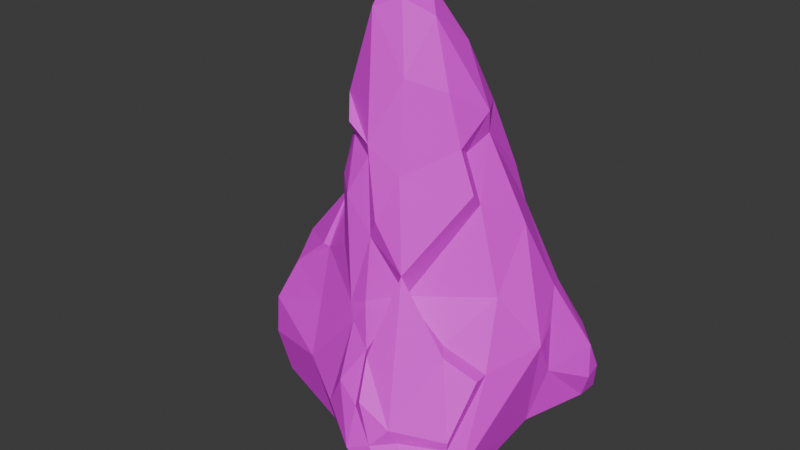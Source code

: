 # Source: piatra_mare1.blend  (saved by Blender 4.2.66; exported with 4.5.12 LTS)
import bpy
from mathutils import Matrix  # noqa: F401  (used for matrix-valued properties, if any)

bpy.ops.wm.read_factory_settings(use_empty=True)
scene = bpy.context.scene
scene.name = 'Scene'

# ---- collections
col_collection = bpy.data.collections.new('Collection'); scene.collection.children.link(col_collection)

# ---- images (referenced by path relative to the original .blend; pixels are not part of the script)
import os
ASSET_DIR = os.environ.get("B2B_ASSET_DIR", "")  # directory of the original .blend (textures are referenced by path, not embedded)
HERE = os.path.dirname(os.path.abspath(__file__))  # packed textures are extracted next to this script under _unpacked/

def load_image(name, relpath, width, height, colorspace="sRGB"):
    """Load a texture the original file referenced (path relative to the .blend, or extracted next to this script)."""
    p = next((c for c in (os.path.join(HERE, relpath), os.path.join(ASSET_DIR, relpath)) if relpath and os.path.exists(c)), "")
    if p:
        img = bpy.data.images.load(p, check_existing=True)
        img.name = name
    else:  # same state as the original file: an image datablock whose file is absent (Cycles renders it pink)
        img = bpy.data.images.new(name, width, height)
        img.source = "FILE"
        img.filepath = "//" + (relpath or name)
    img.colorspace_settings.name = colorspace
    return img
img_color_pallet_v4_png_021 = load_image('color pallet v4.png.021', 'color pallet v4.png', 1024, 1024, 'sRGB')

# ---- materials (node trees are filled in below, after node groups)
mat_v4_palette_021 = bpy.data.materials.new('v4 palette.021')

# ---- material node trees
mat_v4_palette_021.use_nodes = True; mat_v4_palette_021.node_tree.nodes.clear()
_N = mat_v4_palette_021.node_tree.nodes; _L = mat_v4_palette_021.node_tree.links
n0 = _N.new('ShaderNodeBsdfPrincipled'); n0.name = 'Principled BSDF'; n0.location = (10, 300)
n1 = _N.new('ShaderNodeOutputMaterial'); n1.name = 'Material Output'; n1.location = (300, 300)
n2 = _N.new('ShaderNodeTexImage'); n2.name = 'Image Texture'; n2.location = (-270, 260)
n2.image = img_color_pallet_v4_png_021
n3 = _N.new('ShaderNodeMapping'); n3.name = 'Mapping'; n3.location = (-450, 260)
n4 = _N.new('ShaderNodeTexCoord'); n4.name = 'Texture Coordinate'; n4.location = (-630, 260)
_L.new(n0.outputs[0], n1.inputs[0])
_L.new(n2.outputs[0], n0.inputs[0])
_L.new(n3.outputs[0], n2.inputs[0])
_L.new(n4.outputs[2], n3.inputs[0])
n1.is_active_output = True

# ---- world
world_world = bpy.data.worlds.new('World'); scene.world = world_world
world_world.use_nodes = True; world_world.node_tree.nodes.clear()
_N = world_world.node_tree.nodes; _L = world_world.node_tree.links
n0 = _N.new('ShaderNodeOutputWorld'); n0.name = 'World Output'; n0.location = (300, 300)
n1 = _N.new('ShaderNodeBackground'); n1.name = 'Background'; n1.location = (10, 300)
n1.inputs[0].default_value = (0.05088, 0.05088, 0.05088, 1.0)
_L.new(n1.outputs[0], n0.inputs[0])
n0.is_active_output = True
world_world.color = (0.05088, 0.05088, 0.05088)
world_world.sun_shadow_jitter_overblur = 0.0

# ---- meshes
me_rock = bpy.data.meshes.new('rock')
me_rock.from_pydata([(0.3047, -0.6377, 2.127), (0.5233, 0.9045, 2.576), (-0.7562, -0.1156, 2.72), (0.9524, -1.325, 0.5427), (1.04, 0.3311, 0.5526), (-0.5614, 0.7798, 0.5703), (-0.4192, -0.8526, 0.5534), (-0.3321, 0.6265, 3.117), (-0.4109, -0.6128, 2.916), (1.017, -0.3645, 1.441), (0.7299, -1.277, 1.073), (1.093, -0.8471, 0.4386), (1.08, 0.6075, 1.562), (1.076, 1.228, 1.264), (0.2607, 1.238, 1.4), (0.5542, 1.377, 0.5267), (-0.8577, 0.6416, 1.792), (-1.712, -0.08249, 1.403), (-1.494, 0.2516, 0.5515), (-0.8536, -0.5448, 1.582), (-1.399, -0.4694, 0.5173), (-0.008684, -1.197, 1.383), (0.5222, -1.338, 0.4328), (0.4314, -0.3836, 0.07318), (0.3082, 0.6095, 0.04122), (0.441, 0.371, 3.429), (0.5843, 0.06972, 2.861), (0.7889, 0.5148, 2.57), (-0.607, -0.01557, 3.598), (0.04634, 0.7943, 2.974), (-0.113, -0.6383, 2.591), (-0.5911, -0.4505, 3.014), (0.6853, -0.5742, 1.726), (0.8945, -1.366, 0.797), (0.9677, 0.8043, 1.848), (1.132, 0.5332, 1.066), (0.8776, 1.025, 1.777), (1.171, 1.38, 0.7068), (1.222, 1.061, 0.5332), (1.242, 1.263, 0.5571), (0.369, 1.162, 1.728), (0.2182, 1.258, 0.5237), (-0.7767, 0.4364, 2.505), (-0.1421, 1.116, 1.15), (-1.846, -0.1364, 0.8158), (-1.806, 0.02643, 0.7494), (-0.8997, -0.3521, 2.104), (-0.7608, -0.792, 1.115), (-1.73, -0.2326, 0.6176), (0.1447, -1.006, 1.67), (-0.1654, -1.175, 1.063), (0.7753, -1.385, 0.4877), (0.1751, -1.203, 0.4609), (0.8662, -0.357, 0.2143), (-0.06979, -0.4645, 0.1157), (0.5817, 0.3905, 0.09926), (0.3769, 1.235, 0.2576), (-0.574, 0.4173, 0.203), (0.4094, 0.07252, 3.32), (-0.2098, 0.5992, 3.716), (-0.4368, -0.4625, 3.445), (1.141, -0.8789, 0.7166), (1.022, -0.9332, 0.9242), (1.164, 0.3168, 1.466), (0.839, 0.03398, 2.006), (1.318, 1.015, 0.8088), (1.287, 1.053, 1.164), (0.9758, 1.361, 0.9531), (-0.2774, 0.9897, 1.864), (-0.4283, 0.8023, 2.381), (-1.526, 0.3482, 0.9401), (-1.639, 0.2345, 1.301), (-1.553, -0.4931, 0.9341), (-1.58, -0.4366, 1.311), (-0.1934, -0.8005, 1.749), (-0.3125, -0.6966, 1.863), (0.2954, -1.461, 0.9195), (0.5379, -1.43, 1.041), (0.6239, -1.15, 0.1856), (0.743, -0.9508, 0.111), (0.9364, -0.9448, 0.2177), (0.7537, 1.277, 0.209), (1.023, 1.268, 0.317), (-1.39, -0.2436, 0.2783), (-1.332, 0.03819, 0.2088), (0.07051, 0.1468, -0.04595), (-0.4782, 0.2824, 3.671), (-0.5579, -0.2848, 3.568), (-0.1998, -0.5528, 3.327), (1.29, 1.217, 0.8406), (-0.08494, 0.9503, 2.426), (-1.41, 0.1934, 1.832), (-1.377, -0.3209, 1.769), (-0.5514, -0.505, 2.332), (-0.09702, -0.7376, 1.961), (0.2764, -1.308, 1.287), (0.6976, -1.445, 0.7476), (0.8696, -1.215, 0.314), (-1.619, -0.08737, 0.4246), (-0.1298, 0.4974, 0.05732), (-0.2062, -0.0408, 4.89), (-0.06988, 0.161, 4.738), (0.1595, 0.4001, 4.226), (0.2962, 0.6261, 3.634), (0.3893, 0.9143, 2.909), (-0.08088, -0.2332, 4.703), (0.08637, -0.4055, 4.062), (0.163, -0.5622, 3.231), (0.3353, -0.7419, 2.386), (0.5973, -0.0555, 2.999), (-0.4276, -0.03295, 4.783), (-0.5836, -0.01969, 4.327), (-0.6719, -0.01629, 3.825), (0.04164, 0.8376, 3.19), (-0.2477, 0.7164, 3.288), (-0.5881, 0.3177, 3.049), (-0.8429, -0.08994, 2.682), (-0.01495, -0.6859, 2.791), (0.7748, -0.6892, 1.684), (1.036, -0.5275, 1.456), (0.692, -1.349, 1.233), (-1.395, -0.07855, 2.026), (-0.9798, -0.3531, 2.112), (0.2421, -1.111, 1.691), (0.3405, -0.1062, 3.91), (0.459, -0.07404, 3.408), (0.4817, 0.3078, 3.666), (-0.1428, 0.4653, 4.294), (-0.4575, 0.3508, 4.245), (-0.5952, -0.3463, 3.778), (-0.4405, -0.5306, 3.587), (-0.1584, -0.6077, 3.468), (1.04, -0.9498, 1.025), (0.1287, -0.03461, 4.538), (-0.3296, 0.2526, 4.657), (-0.5444, 0.316, 3.872), (-0.3435, -0.3141, 4.596), (0.357, -1.351, 1.384)], [], [(25, 27, 1), (3, 61, 33), (35, 63, 4), (1, 27, 34), (27, 64, 63), (34, 36, 1), (37, 89, 39), (67, 14, 40), (37, 67, 13), (43, 14, 15), (16, 68, 43), (68, 14, 43), (42, 69, 16), (18, 70, 5), (21, 74, 50), (95, 76, 77), (78, 22, 52), (11, 53, 4), (80, 79, 53), (41, 56, 5), (84, 18, 5), (56, 24, 99), (55, 85, 24), (124, 126, 133), (132, 119, 118), (135, 59, 86), (25, 103, 126), (46, 122, 92), (77, 10, 120), (3, 11, 61), (63, 64, 9), (27, 26, 64), (12, 66, 34), (35, 4, 38), (35, 65, 66), (67, 15, 14), (90, 68, 69), (16, 69, 68), (46, 2, 116, 122), (43, 5, 70), (17, 44, 73), (44, 72, 73), (76, 52, 22), (3, 51, 97), (11, 80, 53), (53, 79, 23), (37, 39, 82), (56, 81, 24), (5, 57, 84), (98, 84, 83), (23, 54, 85), (85, 99, 24), (55, 4, 53), (57, 99, 85), (126, 103, 102), (127, 59, 128), (42, 116, 115), (120, 137, 77), (126, 125, 58, 25), (88, 30, 117, 131), (25, 58, 26, 27), (32, 118, 119, 9), (60, 88, 131, 130), (86, 28, 112, 135), (62, 9, 119, 132), (0, 108, 118, 32), (28, 86, 115, 2), (114, 7, 59), (0, 49, 123, 108), (28, 87, 129, 112), (86, 59, 7, 115), (26, 109, 108, 0), (10, 62, 132, 120), (31, 87, 28, 2), (31, 8, 60, 87), (30, 0, 108, 117), (87, 60, 130, 129), (88, 60, 8, 30), (115, 116, 2), (58, 125, 109, 26), (77, 137, 95), (33, 61, 62, 10), (61, 11, 4, 63), (9, 62, 61, 63), (0, 32, 64, 26), (34, 27, 63, 12), (64, 32, 9), (63, 35, 12), (66, 13, 36, 34), (13, 66, 89, 37), (65, 35, 38), (66, 12, 35), (39, 89, 65, 38), (66, 65, 89), (13, 67, 40, 36), (40, 1, 36), (43, 15, 41, 5), (67, 37, 15), (1, 40, 90, 29), (40, 14, 68, 90), (29, 90, 69, 7), (29, 7, 114, 113), (7, 69, 42, 115), (25, 1, 104, 103), (16, 71, 91, 42), (91, 71, 17, 121), (43, 70, 71, 16), (17, 71, 45, 44), (17, 73, 92, 121), (71, 70, 45), (70, 18, 45), (92, 73, 19, 46), (48, 20, 72, 44), (47, 72, 20, 6), (47, 19, 73, 72), (2, 46, 93, 31), (46, 19, 75, 93), (93, 75, 8, 31), (50, 74, 47, 6), (75, 19, 47, 74), (0, 30, 94, 49), (30, 8, 75, 94), (49, 94, 74, 21), (75, 74, 94), (29, 113, 104, 1), (21, 76, 95, 49), (95, 137, 123, 49), (52, 76, 50, 6), (33, 96, 51, 3), (76, 21, 50), (10, 77, 96, 33), (96, 76, 22, 51), (76, 96, 77), (22, 78, 97, 51), (97, 78, 79, 80), (97, 80, 11, 3), (54, 78, 52, 6), (54, 23, 79, 78), (55, 82, 38, 4), (55, 24, 81, 82), (15, 81, 56, 41), (37, 82, 81, 15), (82, 39, 38), (20, 83, 54, 6), (57, 85, 84), (54, 83, 84, 85), (45, 98, 48, 44), (18, 84, 98, 45), (98, 83, 20, 48), (5, 56, 99, 57), (23, 85, 55, 53), (105, 133, 101, 100), (106, 124, 133, 105), (133, 126, 102, 101), (109, 125, 107, 108), (125, 124, 106, 107), (100, 101, 134, 110), (124, 125, 126), (101, 102, 127, 134), (134, 128, 111, 110), (128, 134, 127), (113, 127, 103, 104), (114, 59, 127, 113), (111, 128, 135, 112), (102, 103, 127), (110, 136, 105, 100), (128, 59, 135), (111, 129, 136, 110), (129, 130, 131, 136), (136, 131, 106, 105), (107, 131, 117, 108), (129, 111, 112), (120, 132, 118, 108), (131, 107, 106), (42, 91, 121, 116), (121, 92, 122, 116), (123, 137, 120, 108)])
_uv = me_rock.uv_layers.new(name='UVMap')
_uv.uv.foreach_set('vector', [0.9235, 0.4773, 0.9236, 0.4809, 0.9221, 0.4802, 0.9353, 0.4805, 0.9337, 0.483, 0.9337, 0.4802, 0.9356, 0.4883, 0.9337, 0.4884, 0.9353, 0.4867, 0.9221, 0.4802, 0.9236, 0.4809, 0.9212, 0.4817, 0.9337, 0.4912, 0.9323, 0.4901, 0.9337, 0.4884, 0.9212, 0.4817, 0.9199, 0.4802, 0.9221, 0.4802, 0.9423, 0.4872, 0.9404, 0.4883, 0.9404, 0.4867, 0.9171, 0.4786, 0.9208, 0.4772, 0.9209, 0.4786, 0.9166, 0.4802, 0.9171, 0.4786, 0.9183, 0.4802, 0.9221, 0.4756, 0.9208, 0.4772, 0.9196, 0.4756, 0.9213, 0.4772, 0.9204, 0.4756, 0.922, 0.4756, 0.9203, 0.4834, 0.9221, 0.4831, 0.9221, 0.4847, 0.9208, 0.4786, 0.9187, 0.4779, 0.9213, 0.4772, 0.9485, 0.4761, 0.9503, 0.4764, 0.9485, 0.4796, 0.9323, 0.4735, 0.9321, 0.4719, 0.9337, 0.4735, 0.9307, 0.4785, 0.9325, 0.4769, 0.9323, 0.4785, 0.9386, 0.4817, 0.9384, 0.4802, 0.9399, 0.4802, 0.9353, 0.4831, 0.937, 0.4853, 0.9353, 0.4867, 0.937, 0.483, 0.9386, 0.483, 0.937, 0.4853, 0.9507, 0.4802, 0.9507, 0.4817, 0.9485, 0.4796, 0.9461, 0.4762, 0.9485, 0.4761, 0.9485, 0.4796, 0.9331, 0.491, 0.9363, 0.4897, 0.937, 0.491, 0.9365, 0.4883, 0.9384, 0.4893, 0.9363, 0.4897, 0.7414, 0.1948, 0.7412, 0.195, 0.7415, 0.1946, 0.7431, 0.2, 0.7428, 0.1999, 0.7427, 0.1998, 0.7566, 0.2201, 0.7566, 0.2202, 0.7566, 0.2201, 0.7567, 0.22, 0.7566, 0.22, 0.7567, 0.22, 0.757, 0.2198, 0.7568, 0.2199, 0.7569, 0.2199, 0.7569, 0.22, 0.7569, 0.2201, 0.7569, 0.2201, 0.9353, 0.4805, 0.9353, 0.4831, 0.9337, 0.483, 0.9337, 0.4884, 0.9323, 0.4901, 0.9323, 0.4867, 0.9236, 0.4809, 0.9251, 0.4802, 0.9259, 0.4822, 0.9353, 0.4899, 0.939, 0.4905, 0.9361, 0.4912, 0.9356, 0.4883, 0.9353, 0.4867, 0.9389, 0.4867, 0.9356, 0.4883, 0.939, 0.4883, 0.939, 0.4905, 0.9171, 0.4786, 0.9196, 0.4756, 0.9208, 0.4772, 0.9203, 0.4817, 0.9203, 0.4834, 0.9187, 0.4824, 0.9187, 0.4847, 0.9187, 0.4824, 0.9203, 0.4834, 0.7566, 0.22, 0.7566, 0.2201, 0.7566, 0.2201, 0.7568, 0.2199, 0.9485, 0.4818, 0.9485, 0.4796, 0.9503, 0.4764, 0.9177, 0.4802, 0.9161, 0.48, 0.9177, 0.4785, 0.9421, 0.4724, 0.9394, 0.4719, 0.9391, 0.4698, 0.9325, 0.4769, 0.9353, 0.4757, 0.9353, 0.4772, 0.9353, 0.4805, 0.937, 0.4802, 0.937, 0.4817, 0.9353, 0.4831, 0.937, 0.483, 0.937, 0.4853, 0.937, 0.4853, 0.9386, 0.483, 0.9384, 0.4867, 0.9284, 0.4869, 0.9301, 0.4867, 0.9308, 0.4883, 0.9331, 0.491, 0.9317, 0.4901, 0.9363, 0.4897, 0.9485, 0.4796, 0.9468, 0.4802, 0.9461, 0.4762, 0.9439, 0.4747, 0.9461, 0.4762, 0.9439, 0.4762, 0.9423, 0.483, 0.9435, 0.4816, 0.945, 0.4827, 0.945, 0.4827, 0.9468, 0.4817, 0.9468, 0.483, 0.9365, 0.4883, 0.9353, 0.4867, 0.937, 0.4853, 0.9468, 0.4802, 0.9468, 0.4817, 0.945, 0.4827, 0.7412, 0.195, 0.741, 0.195, 0.741, 0.1946, 0.7408, 0.1945, 0.7407, 0.1949, 0.7412, 0.1938, 0.7421, 0.1965, 0.7422, 0.1967, 0.742, 0.1965, 0.743, 0.1997, 0.7428, 0.1995, 0.743, 0.1995, 0.7567, 0.22, 0.7567, 0.22, 0.7567, 0.22, 0.7567, 0.22, 0.7567, 0.2201, 0.7567, 0.2201, 0.7567, 0.2201, 0.7567, 0.2202, 0.9235, 0.4773, 0.9251, 0.4773, 0.9251, 0.4802, 0.9236, 0.4809, 0.7568, 0.2201, 0.7568, 0.2201, 0.7568, 0.2202, 0.7568, 0.2201, 0.7567, 0.2201, 0.7567, 0.2201, 0.7567, 0.2202, 0.7567, 0.2201, 0.7566, 0.2201, 0.7566, 0.2201, 0.7566, 0.2201, 0.7566, 0.2201, 0.7569, 0.2201, 0.7569, 0.2202, 0.7568, 0.2202, 0.7569, 0.2201, 0.7568, 0.2201, 0.7568, 0.2201, 0.7568, 0.2201, 0.7568, 0.2201, 0.922, 0.483, 0.9204, 0.483, 0.9204, 0.4802, 0.922, 0.4802, 0.7566, 0.2201, 0.7566, 0.2201, 0.7566, 0.2202, 0.7568, 0.2201, 0.7568, 0.22, 0.7568, 0.22, 0.7568, 0.2201, 0.7566, 0.2201, 0.7567, 0.2201, 0.7567, 0.2201, 0.7566, 0.2201, 0.9204, 0.483, 0.9187, 0.483, 0.9187, 0.4802, 0.9204, 0.4802, 0.7567, 0.2201, 0.7567, 0.2201, 0.7568, 0.2201, 0.7568, 0.2201, 0.7569, 0.2201, 0.7569, 0.2201, 0.7569, 0.2201, 0.7569, 0.2201, 0.9236, 0.4802, 0.9236, 0.483, 0.922, 0.483, 0.922, 0.4802, 0.9236, 0.4802, 0.925, 0.4802, 0.925, 0.483, 0.9236, 0.483, 0.7567, 0.2201, 0.7568, 0.2201, 0.7568, 0.2201, 0.7567, 0.2201, 0.7567, 0.2201, 0.7567, 0.2201, 0.7567, 0.2201, 0.7567, 0.2201, 0.9267, 0.483, 0.925, 0.483, 0.925, 0.4802, 0.9267, 0.4802, 0.7566, 0.2201, 0.7566, 0.2201, 0.7566, 0.2201, 0.7567, 0.22, 0.7567, 0.22, 0.7567, 0.2201, 0.7567, 0.2201, 0.7569, 0.22, 0.7568, 0.22, 0.7568, 0.22, 0.9337, 0.4802, 0.9337, 0.483, 0.9323, 0.483, 0.9323, 0.4802, 0.9337, 0.483, 0.9353, 0.4831, 0.9353, 0.4867, 0.9337, 0.4884, 0.9323, 0.4867, 0.9323, 0.483, 0.9337, 0.483, 0.9337, 0.4884, 0.9284, 0.4802, 0.9284, 0.4817, 0.9259, 0.4822, 0.9251, 0.4802, 0.9361, 0.4912, 0.9337, 0.4912, 0.9337, 0.4884, 0.9353, 0.4899, 0.9259, 0.4822, 0.9284, 0.4817, 0.9284, 0.483, 0.9337, 0.4884, 0.9356, 0.4883, 0.9353, 0.4899, 0.9183, 0.4817, 0.9183, 0.4802, 0.9199, 0.4802, 0.9212, 0.4817, 0.9183, 0.4802, 0.9183, 0.4817, 0.9166, 0.4817, 0.9166, 0.4802, 0.939, 0.4883, 0.9356, 0.4883, 0.9389, 0.4867, 0.939, 0.4905, 0.9353, 0.4899, 0.9356, 0.4883, 0.9404, 0.4867, 0.9404, 0.4883, 0.939, 0.4883, 0.9389, 0.4867, 0.939, 0.4905, 0.939, 0.4883, 0.9404, 0.4883, 0.9183, 0.4802, 0.9171, 0.4786, 0.9209, 0.4786, 0.9199, 0.4802, 0.9209, 0.4786, 0.9221, 0.4802, 0.9199, 0.4802, 0.9485, 0.4786, 0.952, 0.4798, 0.9507, 0.4802, 0.9485, 0.4796, 0.9437, 0.4883, 0.9423, 0.4872, 0.9452, 0.487, 0.9221, 0.4802, 0.9209, 0.4786, 0.9203, 0.4817, 0.9203, 0.4802, 0.9209, 0.4786, 0.9221, 0.4831, 0.9203, 0.4834, 0.9203, 0.4817, 0.9203, 0.4802, 0.9203, 0.4817, 0.9187, 0.4779, 0.9187, 0.4802, 0.7566, 0.2201, 0.7566, 0.2201, 0.7566, 0.2201, 0.7566, 0.2201, 0.9187, 0.4802, 0.9187, 0.4779, 0.9208, 0.4786, 0.9204, 0.4802, 0.7567, 0.22, 0.7566, 0.2201, 0.7566, 0.2201, 0.7566, 0.22, 0.922, 0.4831, 0.9178, 0.4824, 0.9195, 0.4817, 0.9208, 0.4786, 0.9195, 0.4817, 0.9178, 0.4824, 0.9177, 0.4802, 0.9195, 0.4802, 0.922, 0.4847, 0.918, 0.4847, 0.9178, 0.4824, 0.922, 0.4831, 0.9177, 0.4802, 0.9178, 0.4824, 0.9161, 0.4817, 0.9161, 0.48, 0.9177, 0.4802, 0.9177, 0.4785, 0.9195, 0.4785, 0.9195, 0.4802, 0.9178, 0.4824, 0.918, 0.4847, 0.9161, 0.4817, 0.9454, 0.4715, 0.9454, 0.4731, 0.9439, 0.4725, 0.9378, 0.4689, 0.9391, 0.4698, 0.9353, 0.4703, 0.9353, 0.4689, 0.941, 0.4735, 0.9391, 0.4735, 0.9394, 0.4719, 0.9421, 0.4724, 0.9353, 0.4719, 0.9394, 0.4719, 0.9391, 0.4735, 0.9353, 0.4735, 0.9353, 0.4719, 0.9353, 0.4703, 0.9391, 0.4698, 0.9394, 0.4719, 0.922, 0.4802, 0.922, 0.4785, 0.9236, 0.4785, 0.9236, 0.4802, 0.9353, 0.4689, 0.9353, 0.4703, 0.9325, 0.4703, 0.9337, 0.4689, 0.9236, 0.4785, 0.9248, 0.4773, 0.925, 0.4802, 0.9236, 0.4802, 0.9337, 0.4735, 0.9321, 0.4719, 0.9353, 0.4719, 0.9353, 0.4735, 0.9325, 0.4703, 0.9353, 0.4703, 0.9353, 0.4719, 0.9321, 0.4719, 0.9284, 0.4802, 0.9267, 0.4802, 0.9267, 0.4785, 0.9284, 0.4785, 0.9267, 0.4802, 0.925, 0.4802, 0.9248, 0.4773, 0.9267, 0.4785, 0.9284, 0.4785, 0.9267, 0.4785, 0.9267, 0.4772, 0.9284, 0.4772, 0.9248, 0.4773, 0.9267, 0.4772, 0.9267, 0.4785, 0.7566, 0.2201, 0.7566, 0.2201, 0.7566, 0.2201, 0.7566, 0.2201, 0.9284, 0.4772, 0.9325, 0.4769, 0.9307, 0.4785, 0.9284, 0.4785, 0.7568, 0.22, 0.7568, 0.22, 0.7568, 0.22, 0.7568, 0.22, 0.9353, 0.4757, 0.9325, 0.4769, 0.9337, 0.4735, 0.9353, 0.4735, 0.9337, 0.4802, 0.9337, 0.4785, 0.9353, 0.4785, 0.9353, 0.4805, 0.9325, 0.4769, 0.9323, 0.4735, 0.9337, 0.4735, 0.9323, 0.4802, 0.9323, 0.4785, 0.9337, 0.4785, 0.9337, 0.4802, 0.9337, 0.4785, 0.9325, 0.4769, 0.9353, 0.4772, 0.9353, 0.4785, 0.9325, 0.4769, 0.9337, 0.4785, 0.9323, 0.4785, 0.9384, 0.4802, 0.9386, 0.4817, 0.937, 0.4817, 0.937, 0.4802, 0.937, 0.4817, 0.9386, 0.4817, 0.9386, 0.483, 0.937, 0.483, 0.937, 0.4817, 0.937, 0.483, 0.9353, 0.4831, 0.9353, 0.4805, 0.9435, 0.4816, 0.9386, 0.4817, 0.9399, 0.4802, 0.9423, 0.4802, 0.9435, 0.4816, 0.9423, 0.483, 0.9386, 0.483, 0.9386, 0.4817, 0.9365, 0.4883, 0.9308, 0.4883, 0.9316, 0.4867, 0.9353, 0.4867, 0.9365, 0.4883, 0.9363, 0.4897, 0.9317, 0.4901, 0.9308, 0.4883, 0.952, 0.4798, 0.9523, 0.4817, 0.9507, 0.4817, 0.9507, 0.4802, 0.9284, 0.4869, 0.9308, 0.4883, 0.9317, 0.4901, 0.9284, 0.4897, 0.9308, 0.4883, 0.9301, 0.4867, 0.9316, 0.4867, 0.9423, 0.4765, 0.9439, 0.4762, 0.9435, 0.4816, 0.9423, 0.4802, 0.9468, 0.4802, 0.945, 0.4827, 0.9461, 0.4762, 0.9435, 0.4816, 0.9439, 0.4762, 0.9461, 0.4762, 0.945, 0.4827, 0.9439, 0.4725, 0.9439, 0.4747, 0.9423, 0.4747, 0.9421, 0.4724, 0.9454, 0.4731, 0.9461, 0.4762, 0.9439, 0.4747, 0.9439, 0.4725, 0.9439, 0.4747, 0.9439, 0.4762, 0.9423, 0.4765, 0.9423, 0.4747, 0.9485, 0.4796, 0.9507, 0.4817, 0.9468, 0.4817, 0.9468, 0.4802, 0.9384, 0.4867, 0.9384, 0.4893, 0.9365, 0.4883, 0.937, 0.4853, 0.7417, 0.1947, 0.7415, 0.1946, 0.7414, 0.1944, 0.7416, 0.1944, 0.7417, 0.1949, 0.7414, 0.1948, 0.7415, 0.1946, 0.7417, 0.1947, 0.7415, 0.1946, 0.7412, 0.195, 0.7412, 0.1943, 0.7414, 0.1944, 0.7416, 0.1955, 0.7415, 0.1952, 0.7418, 0.1953, 0.7419, 0.1958, 0.7415, 0.1952, 0.7414, 0.1948, 0.7417, 0.1949, 0.7418, 0.1953, 0.7416, 0.1944, 0.7414, 0.1944, 0.7413, 0.1941, 0.7415, 0.1942, 0.7414, 0.1948, 0.7415, 0.1952, 0.7412, 0.195, 0.7414, 0.1944, 0.7412, 0.1943, 0.7408, 0.1945, 0.7413, 0.1941, 0.7413, 0.1941, 0.7412, 0.1938, 0.7415, 0.1939, 0.7415, 0.1942, 0.7412, 0.1938, 0.7413, 0.1941, 0.7408, 0.1945, 0.741, 0.1953, 0.7408, 0.1945, 0.741, 0.195, 0.7411, 0.1954, 0.7408, 0.1952, 0.7407, 0.1949, 0.7408, 0.1945, 0.741, 0.1953, 0.7414, 0.1964, 0.7412, 0.1938, 0.7411, 0.196, 0.7413, 0.1961, 0.741, 0.1946, 0.741, 0.195, 0.7408, 0.1945, 0.7421, 0.197, 0.742, 0.1968, 0.7422, 0.1969, 0.7423, 0.1971, 0.7412, 0.1938, 0.7407, 0.1949, 0.7411, 0.196, 0.7419, 0.1969, 0.7415, 0.1962, 0.742, 0.1968, 0.7421, 0.197, 0.7415, 0.1962, 0.7417, 0.1962, 0.7419, 0.1963, 0.742, 0.1968, 0.742, 0.1968, 0.7419, 0.1963, 0.7422, 0.1967, 0.7422, 0.1969, 0.7421, 0.1962, 0.7419, 0.1963, 0.7418, 0.1959, 0.7419, 0.1958, 0.7415, 0.1962, 0.7414, 0.1964, 0.7413, 0.1961, 0.743, 0.1997, 0.7431, 0.2, 0.7427, 0.1998, 0.7426, 0.1995, 0.7419, 0.1963, 0.7421, 0.1962, 0.7422, 0.1967, 0.7421, 0.1965, 0.7421, 0.1968, 0.742, 0.1966, 0.7422, 0.1967, 0.742, 0.1966, 0.742, 0.1964, 0.7421, 0.1964, 0.7422, 0.1967, 0.7427, 0.1994, 0.7428, 0.1995, 0.743, 0.1997, 0.7426, 0.1995])
me_rock.materials.append(mat_v4_palette_021)
me_rock.update()

# ---- objects
ob_rock = bpy.data.objects.new('rock', me_rock)

# ---- transforms, parenting, visibility, modifiers, constraints
ob_rock.location = (8.173, 0.2508, -0.02336)

# ---- collection membership
col_collection.objects.link(ob_rock)

# ---- scene / render settings (as saved in the file)
scene.frame_start = 1; scene.frame_end = 250; scene.frame_set(1)
scene.render.engine = 'BLENDER_EEVEE_NEXT'
bpy.context.view_layer.update()

# ---- added for rendering (the .blend has no active camera and no usable light): camera, sun
cam_auto = bpy.data.cameras.new('AutoCamera')
cam_auto.lens = 50.0
cam_auto.sensor_width = 36.0
cam_auto.clip_end = 1000.0
ob_auto_camera = bpy.data.objects.new('AutoCamera', cam_auto)
scene.collection.objects.link(ob_auto_camera)
ob_auto_camera.location = (13.937, -7.0234, 7.22139)
ob_auto_camera.rotation_euler = (1.09748, -7.21219e-08, 0.694738)
scene.camera = ob_auto_camera
light_auto_sun = bpy.data.lights.new('AutoSun', 'SUN')
light_auto_sun.energy = 3.0
light_auto_sun.angle = 0.0523599
ob_auto_sun = bpy.data.objects.new('AutoSun', light_auto_sun)
scene.collection.objects.link(ob_auto_sun)
ob_auto_sun.rotation_euler = (0.872665, 0.174533, 0.523599)
bpy.context.view_layer.update()
